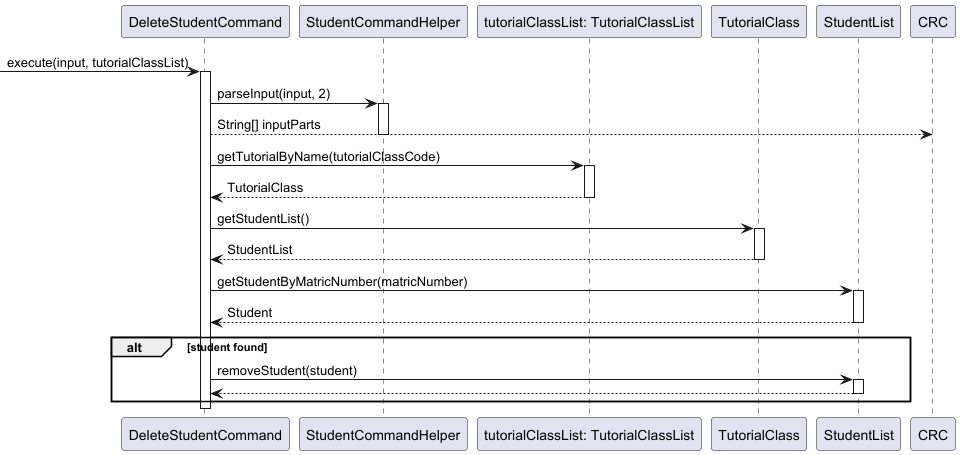

The diagram above was rendered by PlantUML. Its source (embedded in the PNG):
@startuml

participant "DeleteStudentCommand" as DSC
participant "StudentCommandHelper" as Helper
participant "tutorialClassList: TutorialClassList" as TCL
participant "TutorialClass" as TC
participant "StudentList" as SL

-> DSC: execute(input, tutorialClassList)
activate DSC

DSC -> Helper: parseInput(input, 2)
activate Helper
DSC --> CRC: String[] inputParts
deactivate Helper

DSC -> TCL: getTutorialByName(tutorialClassCode)
activate TCL
TCL --> DSC: TutorialClass
deactivate TCL


    DSC -> TC: getStudentList()
    activate TC
    TC --> DSC: StudentList
    deactivate TC

    DSC -> SL: getStudentByMatricNumber(matricNumber)
    activate SL
    SL --> DSC: Student
    deactivate SL

    alt student found
        DSC -> SL: removeStudent(student)
        activate SL
        SL --> DSC
        deactivate SL
    end
    deactivate DSC


@enduml